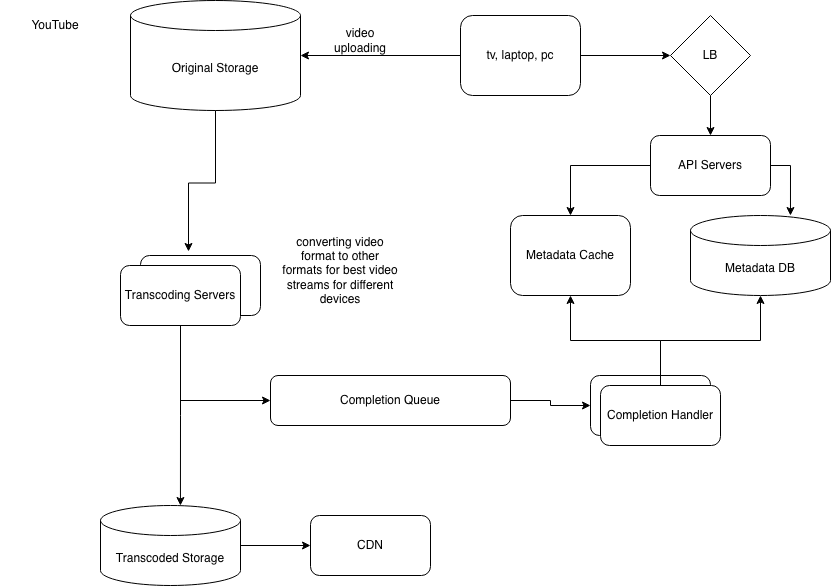

The diagram above was exported from draw.io. Its source (the exported page's mxGraphModel, read from the mxfile embedded in the PNG):
<mxGraphModel dx="1018" dy="655" grid="1" gridSize="10" guides="1" tooltips="1" connect="1" arrows="1" fold="1" page="1" pageScale="1" pageWidth="850" pageHeight="1100" math="0" shadow="0">
  <root>
    <mxCell id="0" />
    <mxCell id="1" parent="0" />
    <mxCell id="ZdDJWLI3lHxKbt_cmqQm-1" parent="1" style="text;html=1;whiteSpace=wrap;strokeColor=none;fillColor=none;align=center;verticalAlign=middle;rounded=0;" value="YouTube" vertex="1">
      <mxGeometry height="40" width="110" x="10" y="30" as="geometry" />
    </mxCell>
    <mxCell id="ZdDJWLI3lHxKbt_cmqQm-20" edge="1" parent="1" source="ZdDJWLI3lHxKbt_cmqQm-2" style="edgeStyle=orthogonalEdgeStyle;rounded=0;orthogonalLoop=1;jettySize=auto;html=1;exitX=1;exitY=0.5;exitDx=0;exitDy=0;entryX=0;entryY=0.5;entryDx=0;entryDy=0;" target="ZdDJWLI3lHxKbt_cmqQm-7">
      <mxGeometry relative="1" as="geometry" />
    </mxCell>
    <mxCell id="ZdDJWLI3lHxKbt_cmqQm-2" parent="1" style="rounded=1;whiteSpace=wrap;html=1;" value="tv, laptop, pc" vertex="1">
      <mxGeometry height="80" width="120" x="470" y="40" as="geometry" />
    </mxCell>
    <mxCell id="ZdDJWLI3lHxKbt_cmqQm-3" parent="1" style="shape=cylinder3;whiteSpace=wrap;html=1;boundedLbl=1;backgroundOutline=1;size=15;" value="Original Storage" vertex="1">
      <mxGeometry height="110" width="170" x="140" y="25" as="geometry" />
    </mxCell>
    <mxCell id="ZdDJWLI3lHxKbt_cmqQm-6" edge="1" parent="1" source="ZdDJWLI3lHxKbt_cmqQm-2" style="edgeStyle=orthogonalEdgeStyle;rounded=0;orthogonalLoop=1;jettySize=auto;html=1;exitX=0;exitY=0.5;exitDx=0;exitDy=0;entryX=1;entryY=0.5;entryDx=0;entryDy=0;entryPerimeter=0;" target="ZdDJWLI3lHxKbt_cmqQm-3">
      <mxGeometry relative="1" as="geometry" />
    </mxCell>
    <mxCell id="ZdDJWLI3lHxKbt_cmqQm-21" edge="1" parent="1" source="ZdDJWLI3lHxKbt_cmqQm-7" style="edgeStyle=orthogonalEdgeStyle;rounded=0;orthogonalLoop=1;jettySize=auto;html=1;exitX=0.5;exitY=1;exitDx=0;exitDy=0;entryX=0.5;entryY=0;entryDx=0;entryDy=0;" target="ZdDJWLI3lHxKbt_cmqQm-8">
      <mxGeometry relative="1" as="geometry" />
    </mxCell>
    <mxCell id="ZdDJWLI3lHxKbt_cmqQm-7" parent="1" style="rhombus;whiteSpace=wrap;html=1;" value="LB" vertex="1">
      <mxGeometry height="80" width="80" x="680" y="40" as="geometry" />
    </mxCell>
    <mxCell id="ZdDJWLI3lHxKbt_cmqQm-22" edge="1" parent="1" source="ZdDJWLI3lHxKbt_cmqQm-8" style="edgeStyle=orthogonalEdgeStyle;rounded=0;orthogonalLoop=1;jettySize=auto;html=1;exitX=0;exitY=0.5;exitDx=0;exitDy=0;entryX=0.5;entryY=0;entryDx=0;entryDy=0;" target="ZdDJWLI3lHxKbt_cmqQm-9">
      <mxGeometry relative="1" as="geometry" />
    </mxCell>
    <mxCell id="ZdDJWLI3lHxKbt_cmqQm-8" parent="1" style="rounded=1;whiteSpace=wrap;html=1;" value="API Servers" vertex="1">
      <mxGeometry height="60" width="120" x="660" y="160" as="geometry" />
    </mxCell>
    <mxCell id="ZdDJWLI3lHxKbt_cmqQm-9" parent="1" style="rounded=1;whiteSpace=wrap;html=1;" value="Metadata Cache" vertex="1">
      <mxGeometry height="80" width="120" x="520" y="240" as="geometry" />
    </mxCell>
    <mxCell id="ZdDJWLI3lHxKbt_cmqQm-10" parent="1" style="shape=cylinder3;whiteSpace=wrap;html=1;boundedLbl=1;backgroundOutline=1;size=15;" value="Metadata DB" vertex="1">
      <mxGeometry height="80" width="140" x="700" y="240" as="geometry" />
    </mxCell>
    <mxCell id="ZdDJWLI3lHxKbt_cmqQm-12" parent="1" style="rounded=1;whiteSpace=wrap;html=1;" value="" vertex="1">
      <mxGeometry height="60" width="120" x="150" y="280" as="geometry" />
    </mxCell>
    <mxCell id="ZdDJWLI3lHxKbt_cmqQm-27" edge="1" parent="1" source="ZdDJWLI3lHxKbt_cmqQm-13" style="edgeStyle=orthogonalEdgeStyle;rounded=0;orthogonalLoop=1;jettySize=auto;html=1;exitX=0.5;exitY=1;exitDx=0;exitDy=0;entryX=0;entryY=0.5;entryDx=0;entryDy=0;" target="ZdDJWLI3lHxKbt_cmqQm-17">
      <mxGeometry relative="1" as="geometry" />
    </mxCell>
    <mxCell id="ZdDJWLI3lHxKbt_cmqQm-13" parent="1" style="rounded=1;whiteSpace=wrap;html=1;" value="Transcoding Servers" vertex="1">
      <mxGeometry height="60" width="120" x="130" y="290" as="geometry" />
    </mxCell>
    <mxCell id="ZdDJWLI3lHxKbt_cmqQm-29" edge="1" parent="1" source="ZdDJWLI3lHxKbt_cmqQm-15" style="edgeStyle=orthogonalEdgeStyle;rounded=0;orthogonalLoop=1;jettySize=auto;html=1;exitX=1;exitY=0.5;exitDx=0;exitDy=0;exitPerimeter=0;entryX=0;entryY=0.5;entryDx=0;entryDy=0;" target="ZdDJWLI3lHxKbt_cmqQm-16">
      <mxGeometry relative="1" as="geometry" />
    </mxCell>
    <mxCell id="ZdDJWLI3lHxKbt_cmqQm-15" parent="1" style="shape=cylinder3;whiteSpace=wrap;html=1;boundedLbl=1;backgroundOutline=1;size=15;" value="Transcoded Storage" vertex="1">
      <mxGeometry height="80" width="140" x="110" y="530" as="geometry" />
    </mxCell>
    <mxCell id="ZdDJWLI3lHxKbt_cmqQm-16" parent="1" style="rounded=1;whiteSpace=wrap;html=1;" value="CDN" vertex="1">
      <mxGeometry height="60" width="120" x="320" y="540" as="geometry" />
    </mxCell>
    <mxCell id="ZdDJWLI3lHxKbt_cmqQm-26" edge="1" parent="1" source="ZdDJWLI3lHxKbt_cmqQm-17" style="edgeStyle=orthogonalEdgeStyle;rounded=0;orthogonalLoop=1;jettySize=auto;html=1;exitX=1;exitY=0.5;exitDx=0;exitDy=0;entryX=0;entryY=0.5;entryDx=0;entryDy=0;" target="ZdDJWLI3lHxKbt_cmqQm-18">
      <mxGeometry relative="1" as="geometry" />
    </mxCell>
    <mxCell id="ZdDJWLI3lHxKbt_cmqQm-17" parent="1" style="rounded=1;whiteSpace=wrap;html=1;" value="Completion Queue" vertex="1">
      <mxGeometry height="50" width="240" x="280" y="400" as="geometry" />
    </mxCell>
    <mxCell id="ZdDJWLI3lHxKbt_cmqQm-18" parent="1" style="rounded=1;whiteSpace=wrap;html=1;" value="" vertex="1">
      <mxGeometry height="60" width="120" x="600" y="400" as="geometry" />
    </mxCell>
    <mxCell id="ZdDJWLI3lHxKbt_cmqQm-24" edge="1" parent="1" source="ZdDJWLI3lHxKbt_cmqQm-19" style="edgeStyle=orthogonalEdgeStyle;rounded=0;orthogonalLoop=1;jettySize=auto;html=1;exitX=0.5;exitY=0;exitDx=0;exitDy=0;entryX=0.5;entryY=1;entryDx=0;entryDy=0;" target="ZdDJWLI3lHxKbt_cmqQm-9">
      <mxGeometry relative="1" as="geometry" />
    </mxCell>
    <mxCell id="ZdDJWLI3lHxKbt_cmqQm-19" parent="1" style="rounded=1;whiteSpace=wrap;html=1;" value="Completion Handler" vertex="1">
      <mxGeometry height="60" width="120" x="610" y="410" as="geometry" />
    </mxCell>
    <mxCell id="ZdDJWLI3lHxKbt_cmqQm-23" edge="1" parent="1" source="ZdDJWLI3lHxKbt_cmqQm-8" style="edgeStyle=orthogonalEdgeStyle;rounded=0;orthogonalLoop=1;jettySize=auto;html=1;exitX=1;exitY=0.5;exitDx=0;exitDy=0;entryX=0.714;entryY=0;entryDx=0;entryDy=0;entryPerimeter=0;" target="ZdDJWLI3lHxKbt_cmqQm-10">
      <mxGeometry relative="1" as="geometry" />
    </mxCell>
    <mxCell id="ZdDJWLI3lHxKbt_cmqQm-25" edge="1" parent="1" source="ZdDJWLI3lHxKbt_cmqQm-19" style="edgeStyle=orthogonalEdgeStyle;rounded=0;orthogonalLoop=1;jettySize=auto;html=1;entryX=0.5;entryY=1;entryDx=0;entryDy=0;entryPerimeter=0;" target="ZdDJWLI3lHxKbt_cmqQm-10">
      <mxGeometry relative="1" as="geometry" />
    </mxCell>
    <mxCell id="ZdDJWLI3lHxKbt_cmqQm-28" edge="1" parent="1" source="ZdDJWLI3lHxKbt_cmqQm-13" style="edgeStyle=orthogonalEdgeStyle;rounded=0;orthogonalLoop=1;jettySize=auto;html=1;exitX=0.5;exitY=1;exitDx=0;exitDy=0;entryX=0.571;entryY=0;entryDx=0;entryDy=0;entryPerimeter=0;" target="ZdDJWLI3lHxKbt_cmqQm-15">
      <mxGeometry relative="1" as="geometry" />
    </mxCell>
    <mxCell id="ZdDJWLI3lHxKbt_cmqQm-31" edge="1" parent="1" source="ZdDJWLI3lHxKbt_cmqQm-3" style="edgeStyle=orthogonalEdgeStyle;rounded=0;orthogonalLoop=1;jettySize=auto;html=1;exitX=0.5;exitY=1;exitDx=0;exitDy=0;exitPerimeter=0;entryX=0.4;entryY=-0.067;entryDx=0;entryDy=0;entryPerimeter=0;" target="ZdDJWLI3lHxKbt_cmqQm-12">
      <mxGeometry relative="1" as="geometry" />
    </mxCell>
    <mxCell id="ZdDJWLI3lHxKbt_cmqQm-33" parent="1" style="text;html=1;whiteSpace=wrap;strokeColor=none;fillColor=none;align=center;verticalAlign=middle;rounded=0;" value="converting video format to other formats for best video streams for different devices" vertex="1">
      <mxGeometry height="30" width="120" x="290" y="280" as="geometry" />
    </mxCell>
    <mxCell id="ZdDJWLI3lHxKbt_cmqQm-34" parent="1" style="text;html=1;whiteSpace=wrap;strokeColor=none;fillColor=none;align=center;verticalAlign=middle;rounded=0;" value="video uploading" vertex="1">
      <mxGeometry height="30" width="60" x="340" y="50" as="geometry" />
    </mxCell>
  </root>
</mxGraphModel>